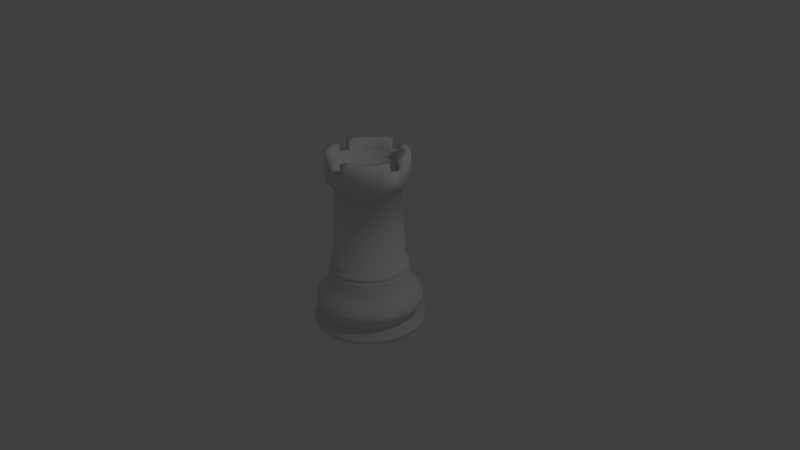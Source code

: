 # Source: wieza.blend  (saved by Blender 2.79.0; exported with 4.5.12 LTS)
import bpy
from mathutils import Matrix  # noqa: F401  (used for matrix-valued properties, if any)

bpy.ops.wm.read_factory_settings(use_empty=True)
scene = bpy.context.scene
scene.name = 'Scene'

# ---- collections
col_collection_1 = bpy.data.collections.new('Collection 1'); scene.collection.children.link(col_collection_1)

# ---- world
world_world = bpy.data.worlds.new('World'); scene.world = world_world
world_world.color = (0.05088, 0.05088, 0.05088)
world_world.use_sun_shadow = False
world_world.sun_shadow_jitter_overblur = 0.0
world_world.cycles.sampling_method = 'MANUAL'

# ---- cameras
cam_camera = bpy.data.cameras.new('Camera')
cam_camera.clip_end = 100.0
cam_camera.lens = 35.0
cam_camera.sensor_width = 32.0
cam_camera.sensor_height = 18.0
cam_camera.ortho_scale = 7.314
cam_camera.dof.focus_distance = 0.0

# ---- lights
light_lamp = bpy.data.lights.new('Lamp', 'POINT')
light_lamp.transmission_factor = 0.0
light_lamp.cutoff_distance = 30.0
light_lamp.energy = 100.0
light_lamp.shadow_buffer_clip_start = 1.001
light_lamp.shadow_soft_size = 0.1
light_lamp.shadow_maximum_resolution = 0.006
light_lamp.use_absolute_resolution = True

# ---- meshes
me_circle_001 = bpy.data.meshes.new('Circle.001')
me_circle_001.from_pydata([(-3.411e-09, 0.9713, -0.1617), (-0.1895, 0.9526, -0.1617), (-0.3717, 0.8973, -0.1617), (-0.5396, 0.8076, -0.1617), (-0.6868, 0.6868, -0.1617), (-0.8076, 0.5396, -0.1617), (-0.8973, 0.3717, -0.1617), (-0.9526, 0.1895, -0.1617), (-0.9713, 8.152e-08, -0.1617), (-0.9526, -0.1895, -0.1617), (-0.8973, -0.3717, -0.1617), (-0.8076, -0.5396, -0.1617), (-0.6868, -0.6868, -0.1617), (-0.5396, -0.8076, -0.1617), (-0.3717, -0.8973, -0.1617), (-0.1895, -0.9526, -0.1617), (3.131e-07, -0.9713, -0.1617), (0.1895, -0.9526, -0.1617), (0.3717, -0.8973, -0.1617), (0.5396, -0.8076, -0.1617), (0.6868, -0.6868, -0.1617), (0.8076, -0.5396, -0.1617), (0.8973, -0.3717, -0.1617), (0.9526, -0.1895, -0.1617), (0.9713, 9.46e-07, -0.1617), (0.9526, 0.1895, -0.1617), (0.8973, 0.3717, -0.1617), (0.8076, 0.5396, -0.1617), (0.6868, 0.6868, -0.1617), (0.5396, 0.8076, -0.1617), (0.3717, 0.8973, -0.1617), (0.1895, 0.9526, -0.1617), (-1.729e-08, 0.8544, 1.996), (-0.1667, 0.838, 1.996), (-0.327, 0.7893, 1.996), (-0.4747, 0.7104, 1.996), (-0.6041, 0.6041, 1.996), (-0.7104, 0.4747, 1.996), (-0.7893, 0.327, 1.996), (-0.838, 0.1667, 1.996), (-0.8544, 1.06e-07, 1.996), (-0.838, -0.1667, 1.996), (-0.7893, -0.327, 1.996), (-0.7104, -0.4747, 1.996), (-0.6041, -0.6041, 1.996), (-0.4747, -0.7104, 1.996), (-0.327, -0.7893, 1.996), (-0.1667, -0.838, 1.996), (2.611e-07, -0.8544, 1.996), (0.1667, -0.838, 1.996), (0.327, -0.7893, 1.996), (0.4747, -0.7104, 1.996), (0.6041, -0.6041, 1.996), (0.7104, -0.4747, 1.996), (0.7893, -0.327, 1.996), (0.838, -0.1667, 1.996), (0.8544, 8.665e-07, 1.996), (0.838, 0.1667, 1.996), (0.7893, 0.327, 1.996), (0.7104, 0.4747, 1.996), (0.6041, 0.6041, 1.996), (0.4747, 0.7104, 1.996), (0.327, 0.7893, 1.996), (0.1667, 0.838, 1.996), (2.695e-09, 1.058, -0.2046), (-0.2064, 1.038, -0.2046), (-0.4049, 0.9776, -0.2046), (-0.5879, 0.8798, -0.2046), (-0.7482, 0.7482, -0.2046), (-0.8798, 0.5879, -0.2046), (-0.9776, 0.4049, -0.2046), (-1.038, 0.2064, -0.2046), (-1.058, 6.149e-08, -0.2046), (-1.038, -0.2064, -0.2046), (-0.9776, -0.4049, -0.2046), (-0.8798, -0.5879, -0.2046), (-0.7482, -0.7482, -0.2046), (-0.5879, -0.8798, -0.2046), (-0.4049, -0.9776, -0.2046), (-0.2064, -1.038, -0.2046), (3.475e-07, -1.058, -0.2046), (0.2064, -1.038, -0.2046), (0.4049, -0.9776, -0.2046), (0.5879, -0.8798, -0.2046), (0.7482, -0.7482, -0.2046), (0.8798, -0.5879, -0.2046), (0.9776, -0.4049, -0.2046), (1.038, -0.2064, -0.2046), (1.058, 1.003e-06, -0.2046), (1.038, 0.2064, -0.2046), (0.9776, 0.4049, -0.2046), (0.8798, 0.5879, -0.2046), (0.7482, 0.7482, -0.2046), (0.5878, 0.8798, -0.2046), (0.4049, 0.9776, -0.2046), (0.2064, 1.038, -0.2046), (2.695e-09, 1.058, -0.2541), (-0.2064, 1.038, -0.2541), (-0.4049, 0.9776, -0.2541), (-0.5879, 0.8798, -0.2541), (-0.7482, 0.7482, -0.2541), (-0.8798, 0.5879, -0.2541), (-0.9776, 0.4049, -0.2541), (-1.038, 0.2064, -0.2541), (-1.058, 6.149e-08, -0.2541), (-1.038, -0.2064, -0.2541), (-0.9776, -0.4049, -0.2541), (-0.8798, -0.5879, -0.2541), (-0.7482, -0.7482, -0.2541), (-0.5879, -0.8798, -0.2541), (-0.4049, -0.9776, -0.2541), (-0.2064, -1.038, -0.2541), (3.475e-07, -1.058, -0.2541), (0.2064, -1.038, -0.2541), (0.4049, -0.9776, -0.2541), (0.5879, -0.8798, -0.2541), (0.7482, -0.7482, -0.2541), (0.8798, -0.5879, -0.2541), (0.9776, -0.4049, -0.2541), (1.038, -0.2064, -0.2541), (1.058, 1.003e-06, -0.2541), (1.038, 0.2064, -0.2541), (0.9776, 0.4049, -0.2541), (0.8798, 0.5879, -0.2541), (0.7482, 0.7482, -0.2541), (0.5878, 0.8798, -0.2541), (0.4049, 0.9776, -0.2541), (0.2064, 1.038, -0.2541), (1.066e-09, 1.04, -0.2904), (-0.2028, 1.02, -0.2904), (-0.3978, 0.9604, -0.2904), (-0.5776, 0.8644, -0.2904), (-0.7351, 0.7351, -0.2904), (-0.8644, 0.5776, -0.2904), (-0.9604, 0.3978, -0.2904), (-1.02, 0.2028, -0.2904), (-1.04, 6.577e-08, -0.2904), (-1.02, -0.2028, -0.2904), (-0.9604, -0.3978, -0.2904), (-0.8644, -0.5776, -0.2904), (-0.7351, -0.7351, -0.2904), (-0.5776, -0.8644, -0.2904), (-0.3978, -0.9604, -0.2904), (-0.2028, -1.02, -0.2904), (3.398e-07, -1.04, -0.2904), (0.2028, -1.02, -0.2904), (0.3978, -0.9604, -0.2904), (0.5776, -0.8644, -0.2904), (0.7351, -0.7351, -0.2904), (0.8644, -0.5776, -0.2904), (0.9604, -0.3978, -0.2904), (1.02, -0.2028, -0.2904), (1.04, 9.911e-07, -0.2904), (1.02, 0.2028, -0.2904), (0.9604, 0.3978, -0.2904), (0.8644, 0.5776, -0.2904), (0.7351, 0.7351, -0.2904), (0.5776, 0.8644, -0.2904), (0.3978, 0.9604, -0.2904), (0.2028, 1.02, -0.2904), (4.975e-09, 1.065, -0.3168), (-0.2079, 1.045, -0.3168), (-0.4077, 0.9843, -0.3168), (-0.5919, 0.8859, -0.3168), (-0.7534, 0.7534, -0.3168), (-0.8859, 0.5919, -0.3168), (-0.9843, 0.4077, -0.3168), (-1.045, 0.2079, -0.3168), (-1.065, 5.897e-08, -0.3168), (-1.045, -0.2079, -0.3168), (-0.9843, -0.4077, -0.3168), (-0.8859, -0.5919, -0.3168), (-0.7534, -0.7534, -0.3168), (-0.5919, -0.8859, -0.3168), (-0.4077, -0.9843, -0.3168), (-0.2079, -1.045, -0.3168), (3.521e-07, -1.065, -0.3168), (0.2079, -1.045, -0.3168), (0.4077, -0.9843, -0.3168), (0.5919, -0.8859, -0.3168), (0.7534, -0.7534, -0.3168), (0.8859, -0.5919, -0.3168), (0.9843, -0.4077, -0.3168), (1.045, -0.2079, -0.3168), (1.065, 1.007e-06, -0.3168), (1.045, 0.2079, -0.3168), (0.9843, 0.4077, -0.3168), (0.8859, 0.5919, -0.3168), (0.7534, 0.7534, -0.3168), (0.5919, 0.8859, -0.3168), (0.4077, 0.9843, -0.3168), (0.2079, 1.045, -0.3168), (6.351e-09, 1.082, -0.3695), (-0.2111, 1.061, -0.3695), (-0.4141, 0.9998, -0.3695), (-0.6013, 0.8998, -0.3695), (-0.7652, 0.7652, -0.3695), (-0.8998, 0.6013, -0.3695), (-0.9998, 0.4141, -0.3695), (-1.061, 0.2111, -0.3695), (-1.082, 5.514e-08, -0.3695), (-1.061, -0.2111, -0.3695), (-0.9998, -0.4141, -0.3695), (-0.8998, -0.6013, -0.3695), (-0.7652, -0.7652, -0.3695), (-0.6013, -0.8998, -0.3695), (-0.4141, -0.9998, -0.3695), (-0.2111, -1.061, -0.3695), (3.59e-07, -1.082, -0.3695), (0.2111, -1.061, -0.3695), (0.4142, -0.9998, -0.3695), (0.6013, -0.8998, -0.3695), (0.7652, -0.7652, -0.3695), (0.8998, -0.6013, -0.3695), (0.9998, -0.4141, -0.3695), (1.061, -0.2111, -0.3695), (1.082, 1.018e-06, -0.3695), (1.061, 0.2111, -0.3695), (0.9998, 0.4142, -0.3695), (0.8998, 0.6013, -0.3695), (0.7652, 0.7652, -0.3695), (0.6013, 0.8998, -0.3695), (0.4141, 0.9998, -0.3695), (0.2111, 1.061, -0.3695), (2.047e-08, 1.233, -0.8414), (-0.2406, 1.209, -0.8414), (-0.4719, 1.139, -0.8414), (-0.6851, 1.025, -0.8414), (-0.8719, 0.8719, -0.8414), (-1.025, 0.6851, -0.8414), (-1.139, 0.4719, -0.8414), (-1.209, 0.2406, -0.8414), (-1.233, 1.474e-08, -0.8414), (-1.209, -0.2406, -0.8414), (-1.139, -0.4719, -0.8414), (-1.025, -0.6851, -0.8414), (-0.8719, -0.8719, -0.8414), (-0.6851, -1.025, -0.8414), (-0.4719, -1.139, -0.8414), (-0.2406, -1.209, -0.8414), (4.223e-07, -1.233, -0.8414), (0.2406, -1.209, -0.8414), (0.4719, -1.139, -0.8414), (0.6851, -1.025, -0.8414), (0.8719, -0.8719, -0.8414), (1.025, -0.6851, -0.8414), (1.139, -0.4719, -0.8414), (1.209, -0.2406, -0.8414), (1.233, 1.112e-06, -0.8414), (1.209, 0.2406, -0.8414), (1.139, 0.4719, -0.8414), (1.025, 0.6851, -0.8414), (0.8719, 0.8719, -0.8414), (0.6851, 1.025, -0.8414), (0.4719, 1.139, -0.8414), (0.2406, 1.209, -0.8414), (5.198e-08, 1.434, -1.095), (-0.2798, 1.406, -1.095), (-0.5488, 1.325, -1.095), (-0.7967, 1.192, -1.095), (-1.014, 1.014, -1.095), (-1.192, 0.7967, -1.095), (-1.325, 0.5488, -1.095), (-1.406, 0.2798, -1.095), (-1.434, -3.274e-08, -1.095), (-1.406, -0.2798, -1.095), (-1.325, -0.5488, -1.095), (-1.192, -0.7967, -1.095), (-1.014, -1.014, -1.095), (-0.7967, -1.192, -1.095), (-0.5488, -1.325, -1.095), (-0.2798, -1.406, -1.095), (5.192e-07, -1.434, -1.095), (0.2798, -1.406, -1.095), (0.5488, -1.325, -1.095), (0.7967, -1.192, -1.095), (1.014, -1.014, -1.095), (1.192, -0.7967, -1.095), (1.325, -0.5488, -1.095), (1.406, -0.2798, -1.095), (1.434, 1.244e-06, -1.095), (1.406, 0.2798, -1.095), (1.325, 0.5488, -1.095), (1.192, 0.7967, -1.095), (1.014, 1.014, -1.095), (0.7967, 1.192, -1.095), (0.5488, 1.325, -1.095), (0.2798, 1.406, -1.095), (1.015, 0.4206, -0.6055), (1.078, 0.2144, -0.6055), (-0.6106, -0.9139, -0.6055), (-0.7772, -0.7772, -0.6055), (0.9139, 0.6106, -0.6055), (-0.4206, -1.015, -0.6055), (-0.2144, 1.078, -0.6055), (7.386e-09, 1.099, -0.6055), (0.7772, 0.7772, -0.6055), (-0.2144, -1.078, -0.6055), (-0.4206, 1.015, -0.6055), (0.6106, 0.9139, -0.6055), (3.655e-07, -1.099, -0.6055), (-0.6106, 0.9139, -0.6055), (0.4206, 1.015, -0.6055), (0.2144, -1.078, -0.6055), (-0.7772, 0.7772, -0.6055), (0.2144, 1.078, -0.6055), (0.4206, -1.015, -0.6055), (-0.9139, 0.6106, -0.6055), (0.6106, -0.9139, -0.6055), (-1.015, 0.4206, -0.6055), (0.7772, -0.7772, -0.6055), (-1.078, 0.2144, -0.6055), (0.9139, -0.6106, -0.6055), (-1.099, 5.037e-08, -0.6055), (1.015, -0.4206, -0.6055), (-1.078, -0.2144, -0.6055), (1.078, -0.2144, -0.6055), (-1.015, -0.4206, -0.6055), (1.099, 1.029e-06, -0.6055), (-0.9139, -0.6106, -0.6055), (4.054e-08, 1.329, -1.379), (-0.2593, 1.303, -1.379), (-0.5086, 1.228, -1.379), (-0.7384, 1.105, -1.379), (-0.9397, 0.9397, -1.379), (-1.105, 0.7384, -1.379), (-1.228, 0.5086, -1.379), (-1.303, 0.2593, -1.379), (-1.329, -1.016e-08, -1.379), (-1.303, -0.2593, -1.379), (-1.228, -0.5086, -1.379), (-1.105, -0.7384, -1.379), (-0.9397, -0.9397, -1.379), (-0.7384, -1.105, -1.379), (-0.5086, -1.228, -1.379), (-0.2593, -1.303, -1.379), (4.736e-07, -1.329, -1.379), (0.2593, -1.303, -1.379), (0.5086, -1.228, -1.379), (0.7384, -1.105, -1.379), (0.9397, -0.9397, -1.379), (1.105, -0.7384, -1.379), (1.228, -0.5086, -1.379), (1.303, -0.2593, -1.379), (1.329, 1.173e-06, -1.379), (1.303, 0.2593, -1.379), (1.228, 0.5086, -1.379), (1.105, 0.7384, -1.379), (0.9397, 0.9397, -1.379), (0.7384, 1.105, -1.379), (0.5086, 1.228, -1.379), (0.2593, 1.303, -1.379), (5.307e-08, 1.444, -1.237), (0.2817, 1.416, -1.237), (0.8022, -1.201, -1.237), (0.5526, -1.334, -1.237), (-1.334, 0.5526, -1.237), (-1.201, 0.8022, -1.237), (1.021, -1.021, -1.237), (-1.416, 0.2817, -1.237), (1.201, -0.8022, -1.237), (-1.444, -3.601e-08, -1.237), (1.334, -0.5526, -1.237), (-1.416, -0.2817, -1.237), (1.416, -0.2817, -1.237), (-1.334, -0.5526, -1.237), (1.444, 1.249e-06, -1.237), (-1.201, -0.8022, -1.237), (1.416, 0.2817, -1.237), (-1.021, -1.021, -1.237), (1.334, 0.5526, -1.237), (-0.8022, -1.201, -1.237), (1.201, 0.8023, -1.237), (-0.5526, -1.334, -1.237), (-0.2817, 1.416, -1.237), (1.021, 1.021, -1.237), (-0.2817, -1.416, -1.237), (-0.5526, 1.334, -1.237), (0.8022, 1.201, -1.237), (5.236e-07, -1.444, -1.237), (-0.8022, 1.201, -1.237), (0.5526, 1.334, -1.237), (0.2817, -1.416, -1.237), (-1.021, 1.021, -1.237), (3.049e-08, 1.25, -1.567), (-0.2439, 1.226, -1.567), (-0.4783, 1.155, -1.567), (-0.6944, 1.039, -1.567), (-0.8839, 0.8839, -1.567), (-1.039, 0.6944, -1.567), (-1.155, 0.4783, -1.567), (-1.226, 0.2439, -1.567), (-1.25, 8.833e-09, -1.567), (-1.226, -0.2439, -1.567), (-1.155, -0.4783, -1.567), (-1.039, -0.6944, -1.567), (-0.8839, -0.8839, -1.567), (-0.6944, -1.039, -1.567), (-0.4783, -1.155, -1.567), (-0.2439, -1.226, -1.567), (4.378e-07, -1.25, -1.567), (0.2439, -1.226, -1.567), (0.4783, -1.155, -1.567), (0.6944, -1.039, -1.567), (0.8839, -0.8839, -1.567), (1.039, -0.6944, -1.567), (1.155, -0.4783, -1.567), (1.226, -0.2439, -1.567), (1.25, 1.121e-06, -1.567), (1.226, 0.2439, -1.567), (1.155, 0.4783, -1.567), (1.039, 0.6944, -1.567), (0.8839, 0.8839, -1.567), (0.6944, 1.039, -1.567), (0.4783, 1.155, -1.567), (0.2439, 1.226, -1.567), (5.85e-08, 1.503, -1.719), (-0.2932, 1.474, -1.719), (-0.5751, 1.388, -1.719), (-0.8349, 1.25, -1.719), (-1.063, 1.063, -1.719), (-1.25, 0.8349, -1.719), (-1.388, 0.5751, -1.719), (-1.474, 0.2932, -1.719), (-1.503, -4.966e-08, -1.719), (-1.474, -0.2932, -1.719), (-1.388, -0.5751, -1.719), (-1.25, -0.8349, -1.719), (-1.063, -1.063, -1.719), (-0.8349, -1.25, -1.719), (-0.5751, -1.388, -1.719), (-0.2932, -1.474, -1.719), (5.482e-07, -1.503, -1.719), (0.2932, -1.474, -1.719), (0.5751, -1.388, -1.719), (0.8349, -1.25, -1.719), (1.063, -1.063, -1.719), (1.25, -0.8349, -1.719), (1.388, -0.5751, -1.719), (1.474, -0.2932, -1.719), (1.503, 1.288e-06, -1.719), (1.474, 0.2932, -1.719), (1.388, 0.5751, -1.719), (1.25, 0.8349, -1.719), (1.063, 1.063, -1.719), (0.8349, 1.25, -1.719), (0.5751, 1.388, -1.719), (0.2932, 1.474, -1.719), (5.85e-08, 1.503, -1.841), (-0.2932, 1.474, -1.841), (-0.5751, 1.388, -1.841), (-0.8349, 1.25, -1.841), (-1.063, 1.063, -1.841), (-1.25, 0.8349, -1.841), (-1.388, 0.5751, -1.841), (-1.474, 0.2932, -1.841), (-1.503, -4.966e-08, -1.841), (-1.474, -0.2932, -1.841), (-1.388, -0.5751, -1.841), (-1.25, -0.8349, -1.841), (-1.063, -1.063, -1.841), (-0.8349, -1.25, -1.841), (-0.5751, -1.388, -1.841), (-0.2932, -1.474, -1.841), (5.482e-07, -1.503, -1.841), (0.2932, -1.474, -1.841), (0.5751, -1.388, -1.841), (0.8349, -1.25, -1.841), (1.063, -1.063, -1.841), (1.25, -0.8349, -1.841), (1.388, -0.5751, -1.841), (1.474, -0.2932, -1.841), (1.503, 1.288e-06, -1.841), (1.474, 0.2932, -1.841), (1.388, 0.5751, -1.841), (1.25, 0.8349, -1.841), (1.063, 1.063, -1.841), (0.8349, 1.25, -1.841), (0.5751, 1.388, -1.841), (0.2932, 1.474, -1.841), (3.864e-08, 1.319, -1.904), (-0.2574, 1.294, -1.904), (-0.5049, 1.219, -1.904), (-0.7331, 1.097, -1.904), (-0.933, 0.933, -1.904), (-1.097, 0.7331, -1.904), (-1.219, 0.5049, -1.904), (-1.294, 0.2574, -1.904), (-1.319, -9.975e-09, -1.904), (-1.294, -0.2574, -1.904), (-1.219, -0.5049, -1.904), (-1.097, -0.7331, -1.904), (-0.933, -0.933, -1.904), (-0.7331, -1.097, -1.904), (-0.5049, -1.219, -1.904), (-0.2574, -1.294, -1.904), (4.686e-07, -1.319, -1.904), (0.2574, -1.294, -1.904), (0.5049, -1.219, -1.904), (0.7331, -1.097, -1.904), (0.933, -0.933, -1.904), (1.097, -0.7331, -1.904), (1.219, -0.5049, -1.904), (1.294, -0.2574, -1.904), (1.319, 1.164e-06, -1.904), (1.294, 0.2574, -1.904), (1.219, 0.5049, -1.904), (1.097, 0.7331, -1.904), (0.933, 0.933, -1.904), (0.7331, 1.097, -1.904), (0.5049, 1.219, -1.904), (0.2574, 1.294, -1.904), (-1.143e-08, 0.9522, 2.116), (-0.1858, 0.9339, 2.116), (-0.3644, 0.8797, 2.116), (-0.529, 0.7917, 2.116), (-0.6733, 0.6733, 2.116), (-0.7917, 0.529, 2.116), (-0.8797, 0.3644, 2.116), (-0.9339, 0.1858, 2.116), (-0.9522, 8.203e-08, 2.116), (-0.9339, -0.1858, 2.116), (-0.8797, -0.3644, 2.116), (-0.7917, -0.529, 2.116), (-0.6733, -0.6733, 2.116), (-0.529, -0.7917, 2.116), (-0.3644, -0.8797, 2.116), (-0.1858, -0.9339, 2.116), (2.988e-07, -0.9522, 2.116), (0.1858, -0.9339, 2.116), (0.3644, -0.8797, 2.116), (0.529, -0.7917, 2.116), (0.6733, -0.6733, 2.116), (0.7917, -0.529, 2.116), (0.8797, -0.3644, 2.116), (0.9339, -0.1858, 2.116), (0.9522, 9.296e-07, 2.116), (0.9339, 0.1858, 2.116), (0.8797, 0.3644, 2.116), (0.7917, 0.529, 2.116), (0.6733, 0.6733, 2.116), (0.529, 0.7917, 2.116), (0.3644, 0.8797, 2.116), (0.1858, 0.9339, 2.116), (-0.8732, -0.3617, 2.032), (-0.7859, -0.5251, 2.032), (0.9452, 9.248e-07, 2.032), (0.927, 0.1844, 2.032), (-0.6683, -0.6683, 2.032), (0.8732, 0.3617, 2.032), (-0.5251, -0.7859, 2.032), (0.7859, 0.5251, 2.032), (-0.3617, -0.8732, 2.032), (-1.054e-08, 0.9452, 2.032), (-0.1844, 0.927, 2.032), (0.6683, 0.6683, 2.032), (-0.1844, -0.927, 2.032), (-0.3617, 0.8732, 2.032), (0.5251, 0.7859, 2.032), (2.974e-07, -0.9452, 2.032), (-0.5251, 0.7859, 2.032), (0.3617, 0.8732, 2.032), (0.1844, -0.927, 2.032), (-0.6683, 0.6683, 2.032), (0.1844, 0.927, 2.032), (0.3617, -0.8732, 2.032), (-0.7859, 0.5251, 2.032), (0.5251, -0.7859, 2.032), (-0.8732, 0.3617, 2.032), (0.6683, -0.6683, 2.032), (-0.927, 0.1844, 2.032), (0.7859, -0.5251, 2.032), (-0.9452, 8.352e-08, 2.032), (0.8732, -0.3617, 2.032), (-0.927, -0.1844, 2.032), (0.927, -0.1844, 2.032), (3.465e-09, 1.09, 2.198), (-0.2126, 1.069, 2.198), (-0.417, 1.007, 2.198), (-0.6055, 0.9061, 2.198), (-0.7706, 0.7706, 2.198), (-0.9061, 0.6055, 2.198), (-1.007, 0.417, 2.198), (-1.069, 0.2126, 2.198), (-1.09, 4.947e-08, 2.198), (-1.069, -0.2126, 2.198), (-1.007, -0.417, 2.198), (-0.9061, -0.6055, 2.198), (-0.7706, -0.7706, 2.198), (-0.6055, -0.9061, 2.198), (-0.417, -1.007, 2.198), (-0.2126, -1.069, 2.198), (3.586e-07, -1.09, 2.198), (0.2126, -1.069, 2.198), (0.417, -1.007, 2.198), (0.6055, -0.9061, 2.198), (0.7706, -0.7706, 2.198), (0.9061, -0.6055, 2.198), (1.007, -0.417, 2.198), (1.069, -0.2126, 2.198), (1.09, 1.019e-06, 2.198), (1.069, 0.2126, 2.198), (1.007, 0.417, 2.198), (0.9061, 0.6055, 2.198), (0.7706, 0.7706, 2.198), (0.6054, 0.9061, 2.198), (0.417, 1.007, 2.198), (0.2126, 1.069, 2.198), (3.465e-09, 1.09, 2.624), (-0.2126, 1.069, 2.624), (-0.417, 1.007, 2.624), (-0.6055, 0.9061, 2.624), (-0.7706, 0.7706, 2.624), (-0.9061, 0.6055, 2.624), (-1.007, 0.417, 2.624), (-1.069, 0.2126, 2.624), (-1.09, 4.947e-08, 2.624), (-1.069, -0.2126, 2.624), (-1.007, -0.417, 2.624), (-0.9061, -0.6055, 2.624), (-0.7706, -0.7706, 2.624), (-0.6055, -0.9061, 2.624), (-0.417, -1.007, 2.624), (-0.2126, -1.069, 2.624), (3.586e-07, -1.09, 2.624), (0.2126, -1.069, 2.624), (0.417, -1.007, 2.624), (0.6055, -0.9061, 2.624), (0.7706, -0.7706, 2.624), (0.9061, -0.6055, 2.624), (1.007, -0.417, 2.624), (1.069, -0.2126, 2.624), (1.09, 1.019e-06, 2.624), (1.069, 0.2126, 2.624), (1.007, 0.417, 2.624), (0.9061, 0.6055, 2.624), (0.7706, 0.7706, 2.624), (0.6054, 0.9061, 2.624), (0.417, 1.007, 2.624), (0.2126, 1.069, 2.624), (-7.461e-10, 0.882, 2.619), (-0.1721, 0.8651, 2.619), (-0.3375, 0.8149, 2.619), (-0.49, 0.7334, 2.619), (-0.6237, 0.6237, 2.619), (-0.7334, 0.49, 2.619), (-0.8149, 0.3375, 2.619), (-0.8651, 0.1721, 2.619), (-0.882, 1.04e-07, 2.619), (-0.8651, -0.1721, 2.619), (-0.8149, -0.3375, 2.619), (-0.7334, -0.49, 2.619), (-0.6237, -0.6237, 2.619), (-0.49, -0.7334, 2.619), (-0.3375, -0.8149, 2.619), (-0.1721, -0.8651, 2.619), (2.867e-07, -0.882, 2.619), (0.1721, -0.8651, 2.619), (0.3375, -0.8149, 2.619), (0.49, -0.7334, 2.619), (0.6237, -0.6237, 2.619), (0.7334, -0.49, 2.619), (0.8149, -0.3375, 2.619), (0.8651, -0.1721, 2.619), (0.882, 8.891e-07, 2.619), (0.8651, 0.1721, 2.619), (0.8149, 0.3375, 2.619), (0.7334, 0.49, 2.619), (0.6237, 0.6237, 2.619), (0.49, 0.7334, 2.619), (0.3375, 0.8149, 2.619), (0.1721, 0.8651, 2.619), (-7.461e-10, 0.882, 2.462), (-0.1721, 0.8651, 2.462), (-0.3375, 0.8149, 2.462), (-0.49, 0.7334, 2.462), (-0.6237, 0.6237, 2.462), (-0.7334, 0.49, 2.462), (-0.8149, 0.3375, 2.462), (-0.8651, 0.1721, 2.462), (-0.882, 1.04e-07, 2.462), (-0.8651, -0.1721, 2.462), (-0.8149, -0.3375, 2.462), (-0.7334, -0.49, 2.462), (-0.6237, -0.6237, 2.462), (-0.49, -0.7334, 2.462), (-0.3375, -0.8149, 2.462), (-0.1721, -0.8651, 2.462), (2.867e-07, -0.882, 2.462), (0.1721, -0.8651, 2.462), (0.3375, -0.8149, 2.462), (0.49, -0.7334, 2.462), (0.6237, -0.6237, 2.462), (0.7334, -0.49, 2.462), (0.8149, -0.3375, 2.462), (0.8651, -0.1721, 2.462), (0.882, 8.891e-07, 2.462), (0.8651, 0.1721, 2.462), (0.8149, 0.3375, 2.462), (0.7334, 0.49, 2.462), (0.6237, 0.6237, 2.462), (0.49, 0.7334, 2.462), (0.3375, 0.8149, 2.462), (0.1721, 0.8651, 2.462), (-0.417, 1.007, 2.893), (-0.2126, 1.069, 2.893), (-0.6055, 0.9061, 2.893), (-0.7706, 0.7706, 2.893), (-0.9061, 0.6055, 2.893), (-1.007, 0.417, 2.893), (-1.069, 0.2126, 2.893), (-1.007, -0.417, 2.893), (-1.069, -0.2126, 2.893), (-0.9061, -0.6055, 2.893), (-0.7706, -0.7706, 2.893), (-0.6055, -0.9061, 2.893), (-0.417, -1.007, 2.893), (-0.2126, -1.069, 2.893), (0.417, -1.007, 2.893), (0.2126, -1.069, 2.893), (0.6055, -0.9061, 2.893), (0.7706, -0.7706, 2.893), (0.9061, -0.6055, 2.893), (1.007, -0.417, 2.893), (1.069, -0.2126, 2.893), (1.007, 0.417, 2.893), (1.069, 0.2126, 2.893), (0.9061, 0.6055, 2.893), (0.7706, 0.7706, 2.893), (0.6054, 0.9061, 2.893), (0.417, 1.007, 2.893), (0.2126, 1.069, 2.893), (-0.3375, 0.8149, 2.888), (-0.1721, 0.8651, 2.888), (-0.49, 0.7334, 2.888), (-0.6237, 0.6237, 2.888), (-0.7334, 0.49, 2.888), (-0.8149, 0.3375, 2.888), (-0.8651, 0.1721, 2.888), (-0.8149, -0.3375, 2.888), (-0.8651, -0.1721, 2.888), (-0.7334, -0.49, 2.888), (-0.6237, -0.6237, 2.888), (-0.49, -0.7334, 2.888), (-0.3375, -0.8149, 2.888), (-0.1721, -0.8651, 2.888), (0.3375, -0.8149, 2.888), (0.1721, -0.8651, 2.888), (0.49, -0.7334, 2.888), (0.6237, -0.6237, 2.888), (0.7334, -0.49, 2.888), (0.8149, -0.3375, 2.888), (0.8651, -0.1721, 2.888), (0.8149, 0.3375, 2.888), (0.8651, 0.1721, 2.888), (0.7334, 0.49, 2.888), (0.6237, 0.6237, 2.888), (0.49, 0.7334, 2.888), (0.3375, 0.8149, 2.888), (0.1721, 0.8651, 2.888)], [], [(2, 3, 35, 34), (29, 30, 62, 61), (16, 17, 49, 48), (3, 4, 36, 35), (30, 31, 63, 62), (17, 18, 50, 49), (4, 5, 37, 36), (31, 0, 32, 63), (18, 19, 51, 50), (5, 6, 38, 37), (19, 20, 52, 51), (6, 7, 39, 38), (20, 21, 53, 52), (7, 8, 40, 39), (21, 22, 54, 53), (8, 9, 41, 40), (22, 23, 55, 54), (9, 10, 42, 41), (23, 24, 56, 55), (10, 11, 43, 42), (24, 25, 57, 56), (11, 12, 44, 43), (25, 26, 58, 57), (12, 13, 45, 44), (26, 27, 59, 58), (13, 14, 46, 45), (0, 1, 33, 32), (27, 28, 60, 59), (14, 15, 47, 46), (1, 2, 34, 33), (28, 29, 61, 60), (15, 16, 48, 47), (3, 2, 66, 67), (30, 29, 93, 94), (17, 16, 80, 81), (4, 3, 67, 68), (31, 30, 94, 95), (18, 17, 81, 82), (5, 4, 68, 69), (0, 31, 95, 64), (19, 18, 82, 83), (6, 5, 69, 70), (20, 19, 83, 84), (7, 6, 70, 71), (21, 20, 84, 85), (8, 7, 71, 72), (22, 21, 85, 86), (9, 8, 72, 73), (23, 22, 86, 87), (10, 9, 73, 74), (24, 23, 87, 88), (11, 10, 74, 75), (25, 24, 88, 89), (12, 11, 75, 76), (26, 25, 89, 90), (13, 12, 76, 77), (27, 26, 90, 91), (14, 13, 77, 78), (1, 0, 64, 65), (28, 27, 91, 92), (15, 14, 78, 79), (2, 1, 65, 66), (29, 28, 92, 93), (16, 15, 79, 80), (78, 77, 109, 110), (65, 64, 96, 97), (92, 91, 123, 124), (79, 78, 110, 111), (66, 65, 97, 98), (93, 92, 124, 125), (80, 79, 111, 112), (67, 66, 98, 99), (94, 93, 125, 126), (81, 80, 112, 113), (68, 67, 99, 100), (95, 94, 126, 127), (82, 81, 113, 114), (69, 68, 100, 101), (64, 95, 127, 96), (83, 82, 114, 115), (70, 69, 101, 102), (84, 83, 115, 116), (71, 70, 102, 103), (85, 84, 116, 117), (72, 71, 103, 104), (86, 85, 117, 118), (73, 72, 104, 105), (87, 86, 118, 119), (74, 73, 105, 106), (88, 87, 119, 120), (75, 74, 106, 107), (89, 88, 120, 121), (76, 75, 107, 108), (90, 89, 121, 122), (77, 76, 108, 109), (91, 90, 122, 123), (113, 112, 144, 145), (100, 99, 131, 132), (127, 126, 158, 159), (114, 113, 145, 146), (101, 100, 132, 133), (96, 127, 159, 128), (115, 114, 146, 147), (102, 101, 133, 134), (116, 115, 147, 148), (103, 102, 134, 135), (117, 116, 148, 149), (104, 103, 135, 136), (118, 117, 149, 150), (105, 104, 136, 137), (119, 118, 150, 151), (106, 105, 137, 138), (120, 119, 151, 152), (107, 106, 138, 139), (121, 120, 152, 153), (108, 107, 139, 140), (122, 121, 153, 154), (109, 108, 140, 141), (123, 122, 154, 155), (110, 109, 141, 142), (97, 96, 128, 129), (124, 123, 155, 156), (111, 110, 142, 143), (98, 97, 129, 130), (125, 124, 156, 157), (112, 111, 143, 144), (99, 98, 130, 131), (126, 125, 157, 158), (148, 147, 179, 180), (135, 134, 166, 167), (149, 148, 180, 181), (136, 135, 167, 168), (150, 149, 181, 182), (137, 136, 168, 169), (151, 150, 182, 183), (138, 137, 169, 170), (152, 151, 183, 184), (139, 138, 170, 171), (153, 152, 184, 185), (140, 139, 171, 172), (154, 153, 185, 186), (141, 140, 172, 173), (155, 154, 186, 187), (142, 141, 173, 174), (129, 128, 160, 161), (156, 155, 187, 188), (143, 142, 174, 175), (130, 129, 161, 162), (157, 156, 188, 189), (144, 143, 175, 176), (131, 130, 162, 163), (158, 157, 189, 190), (145, 144, 176, 177), (132, 131, 163, 164), (159, 158, 190, 191), (146, 145, 177, 178), (133, 132, 164, 165), (128, 159, 191, 160), (147, 146, 178, 179), (134, 133, 165, 166), (183, 182, 214, 215), (170, 169, 201, 202), (184, 183, 215, 216), (171, 170, 202, 203), (185, 184, 216, 217), (172, 171, 203, 204), (186, 185, 217, 218), (173, 172, 204, 205), (187, 186, 218, 219), (174, 173, 205, 206), (161, 160, 192, 193), (188, 187, 219, 220), (175, 174, 206, 207), (162, 161, 193, 194), (189, 188, 220, 221), (176, 175, 207, 208), (163, 162, 194, 195), (190, 189, 221, 222), (177, 176, 208, 209), (164, 163, 195, 196), (191, 190, 222, 223), (178, 177, 209, 210), (165, 164, 196, 197), (160, 191, 223, 192), (179, 178, 210, 211), (166, 165, 197, 198), (180, 179, 211, 212), (167, 166, 198, 199), (181, 180, 212, 213), (168, 167, 199, 200), (182, 181, 213, 214), (169, 168, 200, 201), (288, 289, 249, 250), (290, 291, 236, 237), (292, 288, 250, 251), (293, 290, 237, 238), (294, 295, 224, 225), (296, 292, 251, 252), (297, 293, 238, 239), (298, 294, 225, 226), (299, 296, 252, 253), (300, 297, 239, 240), (301, 298, 226, 227), (302, 299, 253, 254), (303, 300, 240, 241), (304, 301, 227, 228), (305, 302, 254, 255), (306, 303, 241, 242), (307, 304, 228, 229), (295, 305, 255, 224), (308, 306, 242, 243), (309, 307, 229, 230), (310, 308, 243, 244), (311, 309, 230, 231), (312, 310, 244, 245), (313, 311, 231, 232), (314, 312, 245, 246), (315, 313, 232, 233), (316, 314, 246, 247), (317, 315, 233, 234), (318, 316, 247, 248), (319, 317, 234, 235), (289, 318, 248, 249), (291, 319, 235, 236), (253, 252, 284, 285), (240, 239, 271, 272), (227, 226, 258, 259), (254, 253, 285, 286), (241, 240, 272, 273), (228, 227, 259, 260), (255, 254, 286, 287), (242, 241, 273, 274), (229, 228, 260, 261), (224, 255, 287, 256), (243, 242, 274, 275), (230, 229, 261, 262), (244, 243, 275, 276), (231, 230, 262, 263), (245, 244, 276, 277), (232, 231, 263, 264), (246, 245, 277, 278), (233, 232, 264, 265), (247, 246, 278, 279), (234, 233, 265, 266), (248, 247, 279, 280), (235, 234, 266, 267), (249, 248, 280, 281), (236, 235, 267, 268), (250, 249, 281, 282), (237, 236, 268, 269), (251, 250, 282, 283), (238, 237, 269, 270), (225, 224, 256, 257), (252, 251, 283, 284), (239, 238, 270, 271), (226, 225, 257, 258), (204, 203, 319, 291), (217, 216, 318, 289), (203, 202, 317, 319), (216, 215, 316, 318), (202, 201, 315, 317), (215, 214, 314, 316), (201, 200, 313, 315), (214, 213, 312, 314), (200, 199, 311, 313), (213, 212, 310, 312), (199, 198, 309, 311), (212, 211, 308, 310), (198, 197, 307, 309), (211, 210, 306, 308), (192, 223, 305, 295), (197, 196, 304, 307), (210, 209, 303, 306), (223, 222, 302, 305), (196, 195, 301, 304), (209, 208, 300, 303), (222, 221, 299, 302), (195, 194, 298, 301), (208, 207, 297, 300), (221, 220, 296, 299), (194, 193, 294, 298), (207, 206, 293, 297), (220, 219, 292, 296), (193, 192, 295, 294), (206, 205, 290, 293), (219, 218, 288, 292), (205, 204, 291, 290), (218, 217, 289, 288), (352, 353, 351, 320), (354, 355, 338, 339), (356, 357, 325, 326), (358, 354, 339, 340), (359, 356, 326, 327), (360, 358, 340, 341), (361, 359, 327, 328), (362, 360, 341, 342), (363, 361, 328, 329), (364, 362, 342, 343), (365, 363, 329, 330), (366, 364, 343, 344), (367, 365, 330, 331), (368, 366, 344, 345), (369, 367, 331, 332), (370, 368, 345, 346), (371, 369, 332, 333), (372, 370, 346, 347), (373, 371, 333, 334), (374, 352, 320, 321), (375, 372, 347, 348), (376, 373, 334, 335), (377, 374, 321, 322), (378, 375, 348, 349), (379, 376, 335, 336), (380, 377, 322, 323), (381, 378, 349, 350), (382, 379, 336, 337), (383, 380, 323, 324), (353, 381, 350, 351), (355, 382, 337, 338), (357, 383, 324, 325), (261, 260, 383, 357), (274, 273, 382, 355), (287, 286, 381, 353), (260, 259, 380, 383), (273, 272, 379, 382), (286, 285, 378, 381), (259, 258, 377, 380), (272, 271, 376, 379), (285, 284, 375, 378), (258, 257, 374, 377), (271, 270, 373, 376), (284, 283, 372, 375), (257, 256, 352, 374), (270, 269, 371, 373), (283, 282, 370, 372), (269, 268, 369, 371), (282, 281, 368, 370), (268, 267, 367, 369), (281, 280, 366, 368), (267, 266, 365, 367), (280, 279, 364, 366), (266, 265, 363, 365), (279, 278, 362, 364), (265, 264, 361, 363), (278, 277, 360, 362), (264, 263, 359, 361), (277, 276, 358, 360), (263, 262, 356, 359), (276, 275, 354, 358), (262, 261, 357, 356), (275, 274, 355, 354), (256, 287, 353, 352), (345, 344, 408, 409), (332, 331, 395, 396), (346, 345, 409, 410), (333, 332, 396, 397), (347, 346, 410, 411), (334, 333, 397, 398), (321, 320, 384, 385), (348, 347, 411, 412), (335, 334, 398, 399), (322, 321, 385, 386), (349, 348, 412, 413), (336, 335, 399, 400), (323, 322, 386, 387), (350, 349, 413, 414), (337, 336, 400, 401), (324, 323, 387, 388), (351, 350, 414, 415), (338, 337, 401, 402), (325, 324, 388, 389), (320, 351, 415, 384), (339, 338, 402, 403), (326, 325, 389, 390), (340, 339, 403, 404), (327, 326, 390, 391), (341, 340, 404, 405), (328, 327, 391, 392), (342, 341, 405, 406), (329, 328, 392, 393), (343, 342, 406, 407), (330, 329, 393, 394), (344, 343, 407, 408), (331, 330, 394, 395), (388, 387, 419, 420), (415, 414, 446, 447), (402, 401, 433, 434), (389, 388, 420, 421), (384, 415, 447, 416), (403, 402, 434, 435), (390, 389, 421, 422), (404, 403, 435, 436), (391, 390, 422, 423), (405, 404, 436, 437), (392, 391, 423, 424), (406, 405, 437, 438), (393, 392, 424, 425), (407, 406, 438, 439), (394, 393, 425, 426), (408, 407, 439, 440), (395, 394, 426, 427), (409, 408, 440, 441), (396, 395, 427, 428), (410, 409, 441, 442), (397, 396, 428, 429), (411, 410, 442, 443), (398, 397, 429, 430), (385, 384, 416, 417), (412, 411, 443, 444), (399, 398, 430, 431), (386, 385, 417, 418), (413, 412, 444, 445), (400, 399, 431, 432), (387, 386, 418, 419), (414, 413, 445, 446), (401, 400, 432, 433), (423, 422, 454, 455), (437, 436, 468, 469), (424, 423, 455, 456), (438, 437, 469, 470), (425, 424, 456, 457), (439, 438, 470, 471), (426, 425, 457, 458), (440, 439, 471, 472), (427, 426, 458, 459), (441, 440, 472, 473), (428, 427, 459, 460), (442, 441, 473, 474), (429, 428, 460, 461), (443, 442, 474, 475), (430, 429, 461, 462), (417, 416, 448, 449), (444, 443, 475, 476), (431, 430, 462, 463), (418, 417, 449, 450), (445, 444, 476, 477), (432, 431, 463, 464), (419, 418, 450, 451), (446, 445, 477, 478), (433, 432, 464, 465), (420, 419, 451, 452), (447, 446, 478, 479), (434, 433, 465, 466), (421, 420, 452, 453), (416, 447, 479, 448), (435, 434, 466, 467), (422, 421, 453, 454), (436, 435, 467, 468), (458, 457, 489, 490), (472, 471, 503, 504), (459, 458, 490, 491), (473, 472, 504, 505), (460, 459, 491, 492), (474, 473, 505, 506), (461, 460, 492, 493), (475, 474, 506, 507), (462, 461, 493, 494), (449, 448, 480, 481), (476, 475, 507, 508), (463, 462, 494, 495), (450, 449, 481, 482), (477, 476, 508, 509), (464, 463, 495, 496), (451, 450, 482, 483), (478, 477, 509, 510), (465, 464, 496, 497), (452, 451, 483, 484), (479, 478, 510, 511), (466, 465, 497, 498), (453, 452, 484, 485), (448, 479, 511, 480), (467, 466, 498, 499), (454, 453, 485, 486), (468, 467, 499, 500), (455, 454, 486, 487), (469, 468, 500, 501), (456, 455, 487, 488), (470, 469, 501, 502), (457, 456, 488, 489), (471, 470, 502, 503), (481, 480, 511, 510, 509, 508, 507, 506, 505, 504, 503, 502, 501, 500, 499, 498, 497, 496, 495, 494, 493, 492, 491, 490, 489, 488, 487, 486, 485, 484, 483, 482), (544, 545, 523, 522), (546, 547, 537, 536), (545, 548, 524, 523), (547, 549, 538, 537), (548, 550, 525, 524), (549, 551, 539, 538), (550, 552, 526, 525), (553, 554, 513, 512), (551, 555, 540, 539), (552, 556, 527, 526), (554, 557, 514, 513), (555, 558, 541, 540), (556, 559, 528, 527), (557, 560, 515, 514), (558, 561, 542, 541), (559, 562, 529, 528), (560, 563, 516, 515), (561, 564, 543, 542), (562, 565, 530, 529), (563, 566, 517, 516), (564, 553, 512, 543), (565, 567, 531, 530), (566, 568, 518, 517), (567, 569, 532, 531), (568, 570, 519, 518), (569, 571, 533, 532), (570, 572, 520, 519), (571, 573, 534, 533), (572, 574, 521, 520), (573, 575, 535, 534), (574, 544, 522, 521), (575, 546, 536, 535), (55, 56, 546, 575), (41, 42, 544, 574), (54, 55, 575, 573), (40, 41, 574, 572), (53, 54, 573, 571), (39, 40, 572, 570), (52, 53, 571, 569), (38, 39, 570, 568), (51, 52, 569, 567), (37, 38, 568, 566), (50, 51, 567, 565), (63, 32, 553, 564), (36, 37, 566, 563), (49, 50, 565, 562), (62, 63, 564, 561), (35, 36, 563, 560), (48, 49, 562, 559), (61, 62, 561, 558), (34, 35, 560, 557), (47, 48, 559, 556), (60, 61, 558, 555), (33, 34, 557, 554), (46, 47, 556, 552), (59, 60, 555, 551), (32, 33, 554, 553), (45, 46, 552, 550), (58, 59, 551, 549), (44, 45, 550, 548), (57, 58, 549, 547), (43, 44, 548, 545), (56, 57, 547, 546), (42, 43, 545, 544), (527, 528, 592, 591), (514, 515, 579, 578), (541, 542, 606, 605), (528, 529, 593, 592), (515, 516, 580, 579), (542, 543, 607, 606), (529, 530, 594, 593), (516, 517, 581, 580), (543, 512, 576, 607), (530, 531, 595, 594), (517, 518, 582, 581), (531, 532, 596, 595), (518, 519, 583, 582), (532, 533, 597, 596), (519, 520, 584, 583), (533, 534, 598, 597), (520, 521, 585, 584), (534, 535, 599, 598), (521, 522, 586, 585), (535, 536, 600, 599), (522, 523, 587, 586), (536, 537, 601, 600), (523, 524, 588, 587), (537, 538, 602, 601), (524, 525, 589, 588), (538, 539, 603, 602), (525, 526, 590, 589), (512, 513, 577, 576), (539, 540, 604, 603), (526, 527, 591, 590), (513, 514, 578, 577), (540, 541, 605, 604), (597, 598, 630, 629), (584, 585, 617, 616), (598, 599, 631, 630), (585, 586, 618, 617), (599, 600, 632, 631), (586, 587, 619, 618), (600, 601, 633, 632), (587, 588, 620, 619), (601, 602, 634, 633), (588, 589, 621, 620), (602, 603, 635, 634), (589, 590, 622, 621), (576, 577, 609, 608), (603, 604, 636, 635), (590, 591, 623, 622), (577, 578, 610, 609), (604, 605, 637, 636), (591, 592, 624, 623), (578, 579, 611, 610), (605, 606, 638, 637), (592, 593, 625, 624), (579, 580, 612, 611), (606, 607, 639, 638), (593, 594, 626, 625), (580, 581, 613, 612), (607, 576, 608, 639), (594, 595, 627, 626), (581, 582, 614, 613), (595, 596, 628, 627), (582, 583, 615, 614), (596, 597, 629, 628), (583, 584, 616, 615), (632, 633, 665, 664), (660, 659, 748, 749), (612, 613, 708, 707), (638, 639, 731, 730), (659, 658, 746, 748), (611, 612, 707, 706), (608, 609, 641, 640), (637, 638, 730, 729), (658, 657, 747, 746), (623, 655, 745, 717), (610, 611, 706, 704), (623, 624, 656, 655), (636, 637, 729, 728), (609, 610, 704, 705), (624, 625, 657, 656), (635, 636, 728, 727), (641, 609, 705, 733), (634, 635, 727, 725), (655, 654, 744, 745), (639, 608, 640, 671), (633, 634, 725, 726), (654, 653, 743, 744), (653, 652, 742, 743), (652, 651, 741, 742), (630, 631, 724, 723), (615, 616, 648, 647), (651, 650, 739, 741), (616, 617, 649, 648), (631, 663, 752, 724), (629, 630, 723, 722), (631, 632, 664, 663), (650, 649, 740, 739), (640, 641, 673, 672), (667, 668, 700, 699), (654, 655, 687, 686), (641, 642, 674, 673), (668, 669, 701, 700), (655, 656, 688, 687), (642, 643, 675, 674), (669, 670, 702, 701), (656, 657, 689, 688), (643, 644, 676, 675), (670, 671, 703, 702), (657, 658, 690, 689), (644, 645, 677, 676), (671, 640, 672, 703), (658, 659, 691, 690), (645, 646, 678, 677), (659, 660, 692, 691), (646, 647, 679, 678), (660, 661, 693, 692), (647, 648, 680, 679), (661, 662, 694, 693), (648, 649, 681, 680), (662, 663, 695, 694), (649, 650, 682, 681), (663, 664, 696, 695), (650, 651, 683, 682), (664, 665, 697, 696), (651, 652, 684, 683), (665, 666, 698, 697), (652, 653, 685, 684), (666, 667, 699, 698), (653, 654, 686, 685), (673, 674, 675, 676, 677, 678, 679, 680, 681, 682, 683, 684, 685, 686, 687, 688, 689, 690, 691, 692, 693, 694, 695, 696, 697, 698, 699, 700, 701, 702, 703, 672), (713, 714, 742, 741), (726, 725, 753, 754), (714, 715, 743, 742), (725, 727, 755, 753), (715, 716, 744, 743), (727, 728, 756, 755), (716, 717, 745, 744), (705, 704, 732, 733), (728, 729, 757, 756), (704, 706, 734, 732), (729, 730, 758, 757), (706, 707, 735, 734), (730, 731, 759, 758), (719, 718, 746, 747), (707, 708, 736, 735), (718, 720, 748, 746), (708, 709, 737, 736), (720, 721, 749, 748), (709, 710, 738, 737), (721, 722, 750, 749), (722, 723, 751, 750), (723, 724, 752, 751), (712, 711, 739, 740), (711, 713, 741, 739), (613, 614, 709, 708), (661, 660, 749, 750), (614, 615, 710, 709), (662, 661, 750, 751), (663, 662, 751, 752), (657, 625, 719, 747), (617, 618, 711, 712), (618, 619, 713, 711), (639, 671, 759, 731), (666, 665, 754, 753), (619, 620, 714, 713), (667, 666, 753, 755), (620, 621, 715, 714), (668, 667, 755, 756), (642, 641, 733, 732), (621, 622, 716, 715), (669, 668, 756, 757), (643, 642, 732, 734), (622, 623, 717, 716), (670, 669, 757, 758), (644, 643, 734, 735), (671, 670, 758, 759), (645, 644, 735, 736), (615, 647, 738, 710), (646, 645, 736, 737), (625, 626, 718, 719), (647, 646, 737, 738), (626, 627, 720, 718), (665, 633, 726, 754), (627, 628, 721, 720), (628, 629, 722, 721), (649, 617, 712, 740)])
me_circle_001.polygons.foreach_set('use_smooth', [True] * 730)
me_circle_001.use_remesh_preserve_volume = False
me_circle_001.use_remesh_preserve_attributes = False
me_circle_001.use_mirror_vertex_groups = False
me_circle_001.update()

# ---- objects
ob_circle = bpy.data.objects.new('Circle', me_circle_001)
ob_lamp = bpy.data.objects.new('Lamp', light_lamp)
ob_camera = bpy.data.objects.new('Camera', cam_camera)

# ---- transforms, parenting, visibility, modifiers, constraints
ob_circle.location = (0.0, 0.0, 0.0)
ob_circle.scale = (0.4884, 0.4884, 0.4884)
ob_circle.lineart.crease_threshold = 0.0
ob_lamp.location = (4.076, 1.005, 5.904)
ob_lamp.rotation_euler = (0.6503, 0.05522, 1.866)
ob_lamp.lock_rotations_4d = False
ob_lamp.empty_display_type = 'ARROWS'
ob_lamp.color = (0.0, 0.0, 0.0, 0.0)
ob_lamp.lineart.crease_threshold = 0.0
ob_camera.location = (7.481, -6.508, 5.344)
ob_camera.rotation_euler = (1.109, 0.0, 0.8149)
ob_camera.lock_rotations_4d = False
ob_camera.empty_display_type = 'ARROWS'
ob_camera.color = (0.0, 0.0, 0.0, 0.0)
ob_camera.display_type = 'WIRE'
ob_camera.lineart.crease_threshold = 0.0

# ---- collection membership
col_collection_1.objects.link(ob_circle)
col_collection_1.objects.link(ob_lamp)
col_collection_1.objects.link(ob_camera)

# ---- scene / render settings (as saved in the file)
scene.camera = ob_camera
scene.frame_start = 1; scene.frame_end = 250; scene.frame_set(1)
scene.render.engine = 'CYCLES'
scene.render.resolution_percentage = 50
scene.render.dither_intensity = 0.0
scene.cycles.use_denoising = False
scene.cycles.samples = 128
scene.cycles.sampling_pattern = 'TABULATED_SOBOL'
scene.cycles.use_adaptive_sampling = False
scene.cycles.use_light_tree = False
scene.cycles.blur_glossy = 0.0
scene.cycles.sample_clamp_indirect = 0.0
scene.view_settings.view_transform = 'Standard'
bpy.context.view_layer.update()
